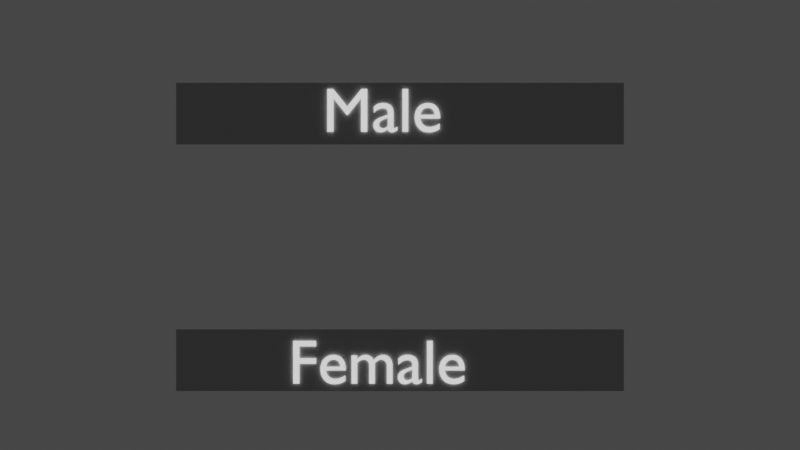 # Source: char_editor.blend  (saved by Blender 3.6.11; exported with 4.5.12 LTS)
import bpy
from mathutils import Matrix  # noqa: F401  (used for matrix-valued properties, if any)

bpy.ops.wm.read_factory_settings(use_empty=True)
scene = bpy.context.scene
scene.name = 'Scene'

# ---- collections
col_collection = bpy.data.collections.new('Collection'); scene.collection.children.link(col_collection)

# ---- materials (node trees are filled in below, after node groups)
mat_1 = bpy.data.materials.new('1')
mat_1.alpha_threshold = 0.0
mat_1.use_transparent_shadow = False
mat_1.roughness = 0.5
mat_1.line_color = (0.0, 0.0, 0.0, 1.0)
mat_2 = bpy.data.materials.new('2')
mat_2.use_transparent_shadow = False
mat_text = bpy.data.materials.new('text')
mat_text.use_transparent_shadow = False

# ---- material node trees
mat_1.use_nodes = True; mat_1.node_tree.nodes.clear()
_N = mat_1.node_tree.nodes; _L = mat_1.node_tree.links
n0 = _N.new('ShaderNodeOutputMaterial'); n0.name = 'Material Output'; n0.location = (300, 300)
n1 = _N.new('ShaderNodeBsdfPrincipled'); n1.name = 'Principled BSDF'; n1.location = (10, 300)
n1.distribution = 'GGX'
n1.subsurface_method = 'RANDOM_WALK_SKIN'
n1.inputs[0].default_value = (0.402, 0.402, 0.402, 1.0)
n1.inputs[3].default_value = 1.45
n1.inputs[27].default_value = (0.0, 0.0, 0.0, 1.0)
n1.inputs[28].default_value = 1.0
_L.new(n1.outputs[0], n0.inputs[0])
n0.is_active_output = True
mat_2.use_nodes = True; mat_2.node_tree.nodes.clear()
_N = mat_2.node_tree.nodes; _L = mat_2.node_tree.links
n0 = _N.new('ShaderNodeBsdfPrincipled'); n0.name = 'Principled BSDF'; n0.location = (10, 300)
n0.distribution = 'GGX'
n0.subsurface_method = 'RANDOM_WALK_SKIN'
n0.inputs[0].default_value = (0.4385, 0.4385, 0.4385, 1.0)
n0.inputs[3].default_value = 1.45
n0.inputs[27].default_value = (0.0, 0.0, 0.0, 1.0)
n0.inputs[28].default_value = 1.0
n1 = _N.new('ShaderNodeOutputMaterial'); n1.name = 'Material Output'; n1.location = (300, 300)
_L.new(n0.outputs[0], n1.inputs[0])
n1.is_active_output = True
mat_text.use_nodes = True; mat_text.node_tree.nodes.clear()
_N = mat_text.node_tree.nodes; _L = mat_text.node_tree.links
n0 = _N.new('ShaderNodeBsdfPrincipled'); n0.name = 'Principled BSDF'; n0.location = (10, 300)
n0.distribution = 'GGX'
n0.subsurface_method = 'RANDOM_WALK_SKIN'
n0.inputs[3].default_value = 1.45
n0.inputs[28].default_value = 1.0
n1 = _N.new('ShaderNodeOutputMaterial'); n1.name = 'Material Output'; n1.location = (300, 300)
_L.new(n0.outputs[0], n1.inputs[0])
n1.is_active_output = True

# ---- world
world_world = bpy.data.worlds.new('World'); scene.world = world_world
world_world.use_nodes = True; world_world.node_tree.nodes.clear()
_N = world_world.node_tree.nodes; _L = world_world.node_tree.links
n0 = _N.new('ShaderNodeOutputWorld'); n0.name = 'World Output'; n0.location = (300, 300)
n1 = _N.new('ShaderNodeBackground'); n1.name = 'Background'; n1.location = (10, 300)
n1.inputs[0].default_value = (0.05088, 0.05088, 0.05088, 1.0)
_L.new(n1.outputs[0], n0.inputs[0])
n0.is_active_output = True
world_world.color = (0.05088, 0.05088, 0.05088)
world_world.use_sun_shadow = False
world_world.sun_shadow_jitter_overblur = 0.0

# ---- cameras
cam_camera_002 = bpy.data.cameras.new('Camera.002')

# ---- meshes
me_plane = bpy.data.meshes.new('Plane')
me_plane.from_pydata([(-1.0, -0.1377, 0.0), (1.0, -0.1377, 0.0), (-1.0, 0.1377, 0.0), (1.0, 0.1377, 0.0)], [], [(0, 1, 3, 2)])
_uv = me_plane.uv_layers.new(name='UVMap')
_uv.uv.foreach_set('vector', [0.0, 0.0, 1.0, 0.0, 1.0, 1.0, 0.0, 1.0])
me_plane.materials.append(mat_1)
me_plane.materials.append(mat_2)
me_plane.update()
me_plane_001 = bpy.data.meshes.new('Plane.001')
me_plane_001.from_pydata([(-1.0, -0.1377, 0.0), (1.0, -0.1377, 0.0), (-1.0, 0.1377, 0.0), (1.0, 0.1377, 0.0)], [], [(0, 1, 3, 2)])
_uv = me_plane_001.uv_layers.new(name='UVMap')
_uv.uv.foreach_set('vector', [0.0, 0.0, 1.0, 0.0, 1.0, 1.0, 0.0, 1.0])
me_plane_001.materials.append(mat_1)
me_plane_001.materials.append(mat_2)
me_plane_001.update()

# ---- curves / text
txt_text = bpy.data.curves.new('Text', 'FONT')
txt_text.dimensions = '2D'
txt_text.body = 'Male'
txt_text.materials.append(mat_text)
txt_text.size = 0.2795
txt_text_001 = bpy.data.curves.new('Text.001', 'FONT')
txt_text_001.dimensions = '2D'
txt_text_001.body = 'Female'
txt_text_001.materials.append(mat_text)
txt_text_001.size = 0.2795

# ---- objects
ob_camera = bpy.data.objects.new('Camera', cam_camera_002)
ob_plane = bpy.data.objects.new('Plane', me_plane)
ob_plane_001 = bpy.data.objects.new('Plane.001', me_plane_001)
ob_text = bpy.data.objects.new('Text', txt_text)
ob_text_001 = bpy.data.objects.new('Text.001', txt_text_001)
ob_empty = bpy.data.objects.new('Empty', None)

# ---- transforms, parenting, visibility, modifiers, constraints
ob_camera.location = (0.0, 0.0, 4.962)
ob_plane.location = (0.0, 0.4974, 0.0)
ob_plane_001.location = (0.0, -0.6038, 0.0)
ob_text.location = (-0.3445, 0.4161, 0.007632)
ob_text_001.location = (-0.4974, -0.7073, 0.007632)
ob_empty.location = (0.0, 0.0, 0.0)

# ---- collection membership
col_collection.objects.link(ob_camera)
col_collection.objects.link(ob_plane)
col_collection.objects.link(ob_plane_001)
col_collection.objects.link(ob_text)
col_collection.objects.link(ob_text_001)
col_collection.objects.link(ob_empty)

# ---- scene / render settings (as saved in the file)
scene.camera = ob_camera
scene.frame_start = 1; scene.frame_end = 250; scene.frame_set(1)
scene.render.engine = 'BLENDER_EEVEE_NEXT'
scene.cycles.sampling_pattern = 'TABULATED_SOBOL'
scene.view_settings.view_transform = 'Filmic'
bpy.context.view_layer.update()
